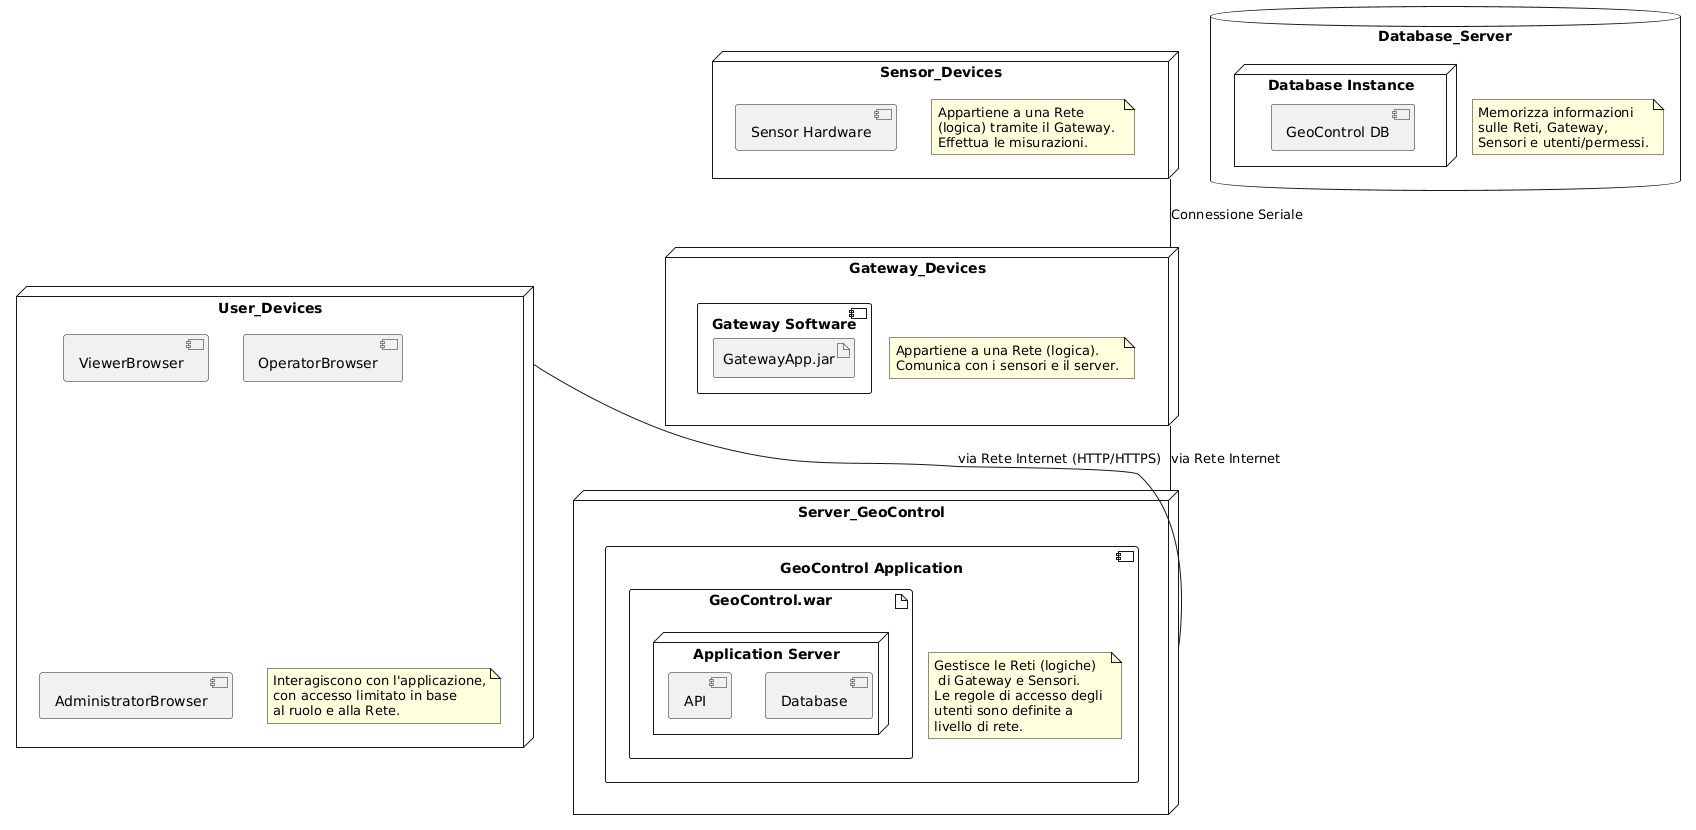

The diagram above was rendered by PlantUML. Its source (embedded in the PNG):
@startuml
node "Server_GeoControl" {
  component "GeoControl Application" {
    artifact "GeoControl.war" {
      node "Application Server" {
        component "API"
        component "Database"
      }
    }
    note "Gestisce le Reti (logiche)\n di Gateway e Sensori. \nLe regole di accesso degli \nutenti sono definite a \nlivello di rete." as N1
  }
}

node "Gateway_Devices" {
  component "Gateway Software" {
    artifact "GatewayApp.jar"
  }
  note "Appartiene a una Rete (logica). \nComunica con i sensori e il server." as N2
}

node "Sensor_Devices" {
  component "Sensor Hardware"
  note "Appartiene a una Rete \n(logica) tramite il Gateway. \nEffettua le misurazioni." as N3
}

database "Database_Server" {
  node "Database Instance" {
    component "GeoControl DB"
  }
  note "Memorizza informazioni \nsulle Reti, Gateway, \nSensori e utenti/permessi." as N4
}

node "User_Devices" {
  component "ViewerBrowser"
  component "OperatorBrowser"
  component "AdministratorBrowser"
  note "Interagiscono con l'applicazione,\ncon accesso limitato in base \nal ruolo e alla Rete." as N5
}

'Connessioni
Gateway_Devices -- Server_GeoControl : "via Rete Internet"
Sensor_Devices -- Gateway_Devices : "Connessione Seriale"
User_Devices -- Server_GeoControl : "via Rete Internet (HTTP/HTTPS)"
@enduml